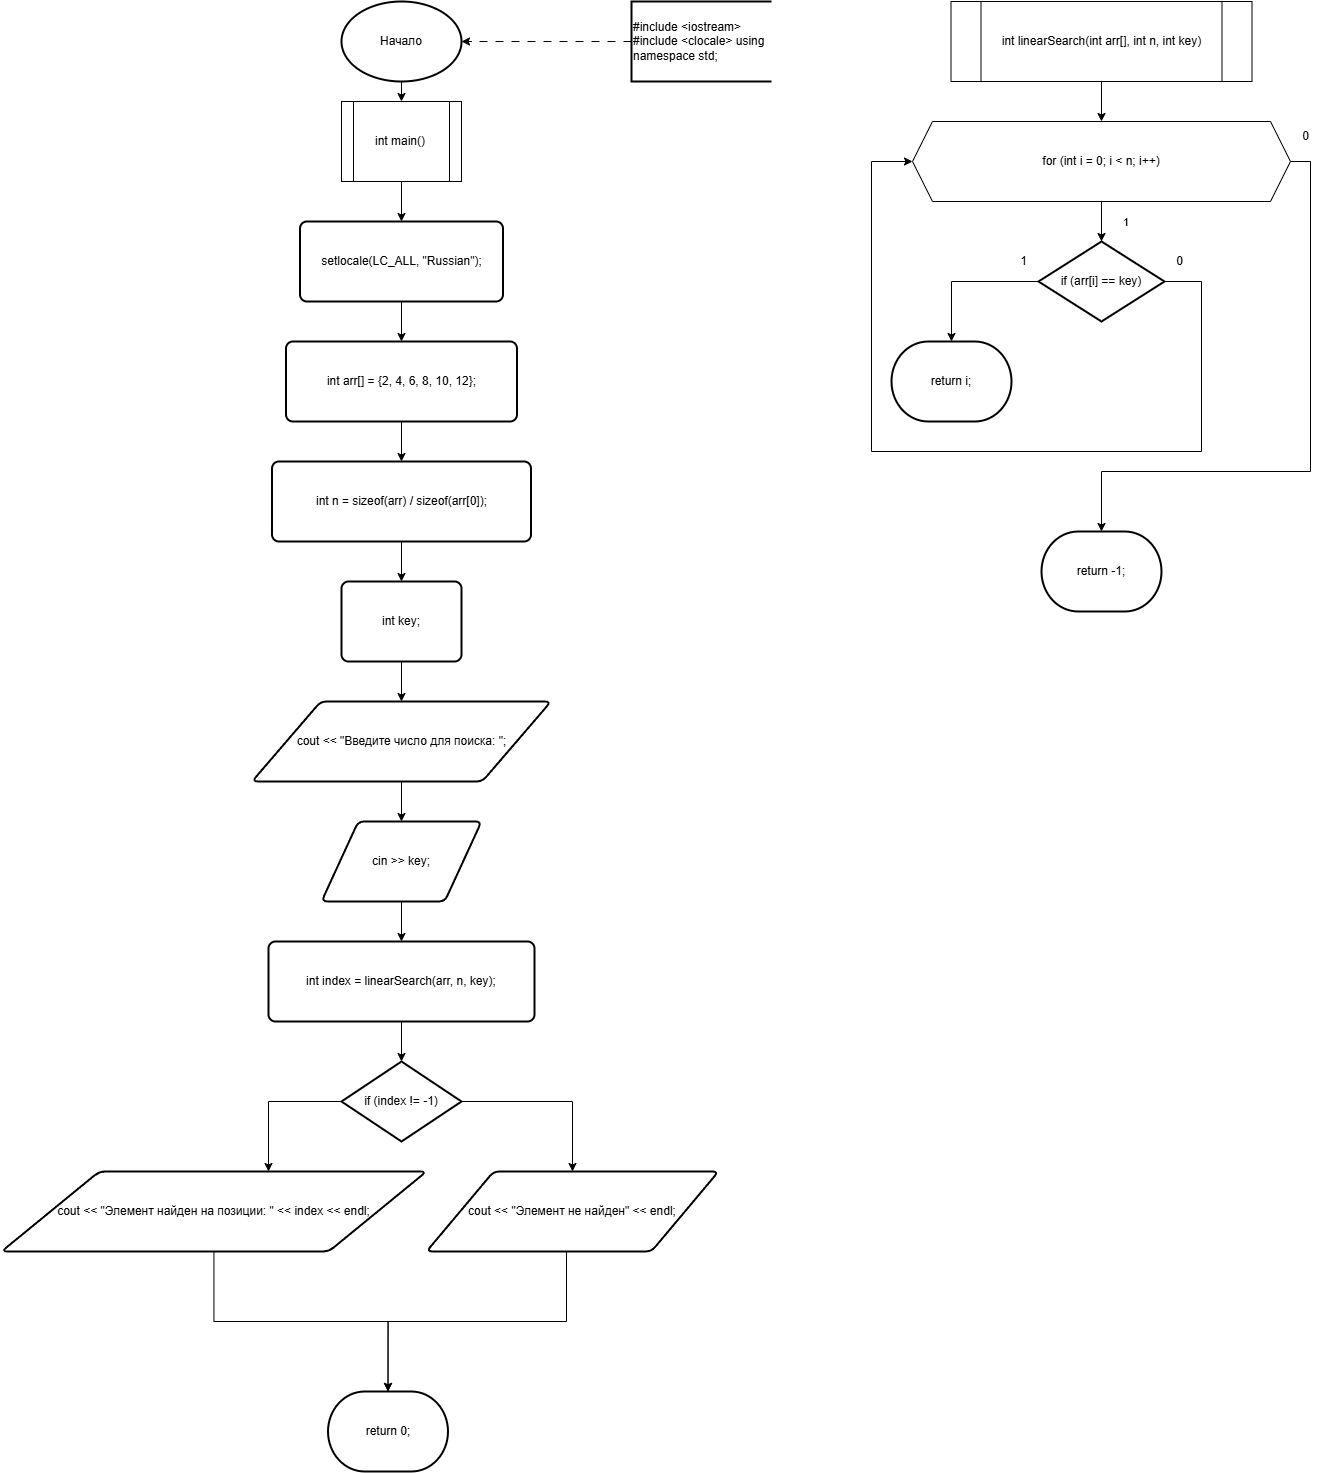

The diagram above was exported from draw.io. Its source (the exported page's mxGraphModel, read from the mxfile embedded in the PNG):
<mxGraphModel dx="4087" dy="1599" grid="1" gridSize="10" guides="1" tooltips="1" connect="1" arrows="1" fold="1" page="1" pageScale="1" pageWidth="850" pageHeight="1100" math="0" shadow="0">
  <root>
    <mxCell id="0" />
    <mxCell id="1" parent="0" />
    <mxCell id="2022839531120" value="Начало" style="whiteSpace=wrap;rounded=0;dashed=0;strokeWidth=2;shape=mxgraph.flowchart.start_1;" parent="1" vertex="1">
      <mxGeometry x="40" y="50" width="120" height="80" as="geometry" />
    </mxCell>
    <mxCell id="2022839531312" value="#include &lt;iostream&gt; #include &lt;clocale&gt; using namespace std;" style="whiteSpace=wrap;rounded=0;dashed=0;strokeWidth=2;shape=mxgraph.flowchart.annotation_1;align=left;pointerEvents=1;" parent="1" vertex="1">
      <mxGeometry x="330" y="50" width="140" height="80" as="geometry" />
    </mxCell>
    <mxCell id="2022839531456" style="edgeStyle=orthogonalEdgeStyle;orthogonalLoop=1;dashed=1;dashPattern=8 8;rounded=0;jettySize=auto;entryX=1;entryY=0.5;entryDx=0;entryDy=0;exitX=0;exitY=0.5;exitDx=0;exitDy=0;targetPerimeterSpacing=0;sourcePerimeterSpacing=0;" parent="1" source="2022839531312" target="2022839531120" edge="1">
      <mxGeometry relative="1" as="geometry" />
    </mxCell>
    <mxCell id="2022839531648" value="int main()" style="whiteSpace=wrap;rounded=0;dashed=0;inherit=default;shape=process;backgroundOutline=1;" parent="1" vertex="1">
      <mxGeometry x="40" y="150" width="120" height="80" as="geometry" />
    </mxCell>
    <mxCell id="2022839530448" style="edgeStyle=orthogonalEdgeStyle;orthogonalLoop=1;rounded=0;jettySize=auto;entryX=0.5;entryY=0;entryDx=0;entryDy=0;exitX=0.5;exitY=1;exitDx=0;exitDy=0;targetPerimeterSpacing=0;sourcePerimeterSpacing=0;" parent="1" source="2022839531120" target="2022839531648" edge="1">
      <mxGeometry relative="1" as="geometry" />
    </mxCell>
    <mxCell id="2022839532080" value="setlocale(LC_ALL, &quot;Russian&quot;);" style="whiteSpace=wrap;rounded=1;dashed=0;absoluteArcSize=1;arcSize=14;strokeWidth=2;" parent="1" vertex="1">
      <mxGeometry x="-1.5" y="270" width="203" height="80" as="geometry" />
    </mxCell>
    <mxCell id="2022839531984" value="int arr[] = {2, 4, 6, 8, 10, 12};" style="whiteSpace=wrap;rounded=1;dashed=0;absoluteArcSize=1;arcSize=14;strokeWidth=2;" parent="1" vertex="1">
      <mxGeometry x="-15.5" y="390" width="231" height="80" as="geometry" />
    </mxCell>
    <mxCell id="2022839532128" style="edgeStyle=orthogonalEdgeStyle;orthogonalLoop=1;rounded=0;jettySize=auto;entryX=0.5;entryY=0;entryDx=0;entryDy=0;exitX=0.5;exitY=1;exitDx=0;exitDy=0;targetPerimeterSpacing=0;sourcePerimeterSpacing=0;" parent="1" source="2022839532080" target="2022839531984" edge="1">
      <mxGeometry relative="1" as="geometry" />
    </mxCell>
    <mxCell id="2022839531840" value="int n = sizeof(arr) / sizeof(arr[0]);" style="whiteSpace=wrap;rounded=1;dashed=0;absoluteArcSize=1;arcSize=14;strokeWidth=2;" parent="1" vertex="1">
      <mxGeometry x="-29.5" y="510" width="259" height="80" as="geometry" />
    </mxCell>
    <mxCell id="2022839532416" style="edgeStyle=orthogonalEdgeStyle;orthogonalLoop=1;rounded=0;jettySize=auto;entryX=0.5;entryY=0;entryDx=0;entryDy=0;exitX=0.5;exitY=1;exitDx=0;exitDy=0;targetPerimeterSpacing=0;sourcePerimeterSpacing=0;" parent="1" source="2022839531984" target="2022839531840" edge="1">
      <mxGeometry relative="1" as="geometry" />
    </mxCell>
    <mxCell id="2022839532320" value="int key;" style="whiteSpace=wrap;rounded=1;dashed=0;absoluteArcSize=1;arcSize=14;strokeWidth=2;" parent="1" vertex="1">
      <mxGeometry x="40" y="630" width="120" height="80" as="geometry" />
    </mxCell>
    <mxCell id="2022839532704" style="edgeStyle=orthogonalEdgeStyle;orthogonalLoop=1;rounded=0;jettySize=auto;entryX=0.5;entryY=0;entryDx=0;entryDy=0;exitX=0.5;exitY=1;exitDx=0;exitDy=0;targetPerimeterSpacing=0;sourcePerimeterSpacing=0;" parent="1" source="2022839531840" target="2022839532320" edge="1">
      <mxGeometry relative="1" as="geometry" />
    </mxCell>
    <mxCell id="2022839532656" value="cout &lt;&lt; &quot;Введите число для поиска: &quot;;" style="whiteSpace=wrap;rounded=1;dashed=0;shape=parallelogram;strokeWidth=2;perimter=parallelogramPerimeter;arcSize=12;size=0.23;" parent="1" vertex="1">
      <mxGeometry x="-49.5" y="750" width="299" height="80" as="geometry" />
    </mxCell>
    <mxCell id="2022839532992" style="edgeStyle=orthogonalEdgeStyle;orthogonalLoop=1;rounded=0;jettySize=auto;entryX=0.5;entryY=0;entryDx=0;entryDy=0;exitX=0.5;exitY=1;exitDx=0;exitDy=0;targetPerimeterSpacing=0;sourcePerimeterSpacing=0;" parent="1" source="2022839532320" target="2022839532656" edge="1">
      <mxGeometry relative="1" as="geometry" />
    </mxCell>
    <mxCell id="2022839532944" value="cin &gt;&gt; key;" style="whiteSpace=wrap;rounded=1;dashed=0;shape=parallelogram;strokeWidth=2;perimter=parallelogramPerimeter;arcSize=12;size=0.23;" parent="1" vertex="1">
      <mxGeometry x="20" y="870" width="160" height="80" as="geometry" />
    </mxCell>
    <mxCell id="2022839533280" style="edgeStyle=orthogonalEdgeStyle;orthogonalLoop=1;rounded=0;jettySize=auto;entryX=0.5;entryY=0;entryDx=0;entryDy=0;exitX=0.5;exitY=1;exitDx=0;exitDy=0;targetPerimeterSpacing=0;sourcePerimeterSpacing=0;" parent="1" source="2022839532656" target="2022839532944" edge="1">
      <mxGeometry relative="1" as="geometry" />
    </mxCell>
    <mxCell id="2022839533232" value="int index = linearSearch(arr, n, key);" style="whiteSpace=wrap;rounded=1;dashed=0;absoluteArcSize=1;arcSize=14;strokeWidth=2;" parent="1" vertex="1">
      <mxGeometry x="-33" y="990" width="266" height="80" as="geometry" />
    </mxCell>
    <mxCell id="2022842974272" style="edgeStyle=orthogonalEdgeStyle;orthogonalLoop=1;rounded=0;jettySize=auto;entryX=0.5;entryY=0;entryDx=0;entryDy=0;exitX=0.5;exitY=1;exitDx=0;exitDy=0;targetPerimeterSpacing=0;sourcePerimeterSpacing=0;" parent="1" source="2022839532944" target="2022839533232" edge="1">
      <mxGeometry relative="1" as="geometry" />
    </mxCell>
    <mxCell id="qbjThXFKfFJZbwyzV73F-2022842978021" style="edgeStyle=orthogonalEdgeStyle;rounded=0;orthogonalLoop=1;jettySize=auto;html=1;" edge="1" parent="1" source="2022839533520" target="2022842974800">
      <mxGeometry relative="1" as="geometry">
        <Array as="points">
          <mxPoint x="-33" y="1150" />
        </Array>
      </mxGeometry>
    </mxCell>
    <mxCell id="qbjThXFKfFJZbwyzV73F-2022842978022" style="edgeStyle=orthogonalEdgeStyle;rounded=0;orthogonalLoop=1;jettySize=auto;html=1;" edge="1" parent="1" source="2022839533520" target="2022842975520">
      <mxGeometry relative="1" as="geometry">
        <Array as="points">
          <mxPoint x="271" y="1150" />
        </Array>
      </mxGeometry>
    </mxCell>
    <mxCell id="2022839533520" value="if (index != -1)" style="whiteSpace=wrap;rounded=0;dashed=0;strokeWidth=2;shape=mxgraph.flowchart.decision;" parent="1" vertex="1">
      <mxGeometry x="40" y="1110" width="120" height="80" as="geometry" />
    </mxCell>
    <mxCell id="2022842974848" style="edgeStyle=orthogonalEdgeStyle;orthogonalLoop=1;rounded=0;jettySize=auto;entryX=0.5;entryY=0;entryDx=0;entryDy=0;exitX=0.5;exitY=1;exitDx=0;exitDy=0;targetPerimeterSpacing=0;sourcePerimeterSpacing=0;" parent="1" source="2022839533232" target="2022839533520" edge="1">
      <mxGeometry relative="1" as="geometry" />
    </mxCell>
    <mxCell id="2022842974800" value="cout &lt;&lt; &quot;Элемент найден на позиции: &quot; &lt;&lt; index &lt;&lt; endl;" style="whiteSpace=wrap;rounded=1;dashed=0;shape=parallelogram;strokeWidth=2;perimter=parallelogramPerimeter;arcSize=12;size=0.23;" parent="1" vertex="1">
      <mxGeometry x="-300" y="1220" width="425" height="80" as="geometry" />
    </mxCell>
    <mxCell id="2022842975520" value="cout &lt;&lt; &quot;Элемент не найден&quot; &lt;&lt; endl;" style="whiteSpace=wrap;rounded=1;dashed=0;shape=parallelogram;strokeWidth=2;perimter=parallelogramPerimeter;arcSize=12;size=0.23;" parent="1" vertex="1">
      <mxGeometry x="125" y="1220" width="292" height="80" as="geometry" />
    </mxCell>
    <mxCell id="2022842975808" value="return 0;" style="whiteSpace=wrap;rounded=0;dashed=0;strokeWidth=2;shape=mxgraph.flowchart.terminator;" parent="1" vertex="1">
      <mxGeometry x="26.5" y="1440" width="120" height="80" as="geometry" />
    </mxCell>
    <mxCell id="2022842976144" style="edgeStyle=orthogonalEdgeStyle;orthogonalLoop=1;rounded=0;jettySize=auto;entryX=0.5;entryY=0;entryDx=0;entryDy=0;exitX=0.5;exitY=1;exitDx=0;exitDy=0;targetPerimeterSpacing=0;sourcePerimeterSpacing=0;" parent="1" source="2022842975520" target="2022842975808" edge="1">
      <mxGeometry relative="1" as="geometry">
        <Array as="points">
          <mxPoint x="265" y="1300" />
          <mxPoint x="265" y="1370" />
          <mxPoint x="86" y="1370" />
        </Array>
      </mxGeometry>
    </mxCell>
    <mxCell id="2022839532032" style="edgeStyle=orthogonalEdgeStyle;orthogonalLoop=1;rounded=0;jettySize=auto;entryX=0.5;entryY=0;entryDx=0;entryDy=0;exitX=0.5;exitY=1;exitDx=0;exitDy=0;targetPerimeterSpacing=0;sourcePerimeterSpacing=0;" parent="1" source="2022839531648" target="2022839532080" edge="1">
      <mxGeometry relative="1" as="geometry" />
    </mxCell>
    <mxCell id="2022842976336" value="int linearSearch(int arr[], int n, int key)" style="whiteSpace=wrap;rounded=0;dashed=0;inherit=default;shape=process;backgroundOutline=1;" parent="1" vertex="1">
      <mxGeometry x="649.5" y="50" width="301" height="80" as="geometry" />
    </mxCell>
    <mxCell id="2022842976528" value="for (int i = 0; i &lt; n; i++)" style="whiteSpace=wrap;rounded=0;dashed=0;inherit=default;shape=hexagon;perimeter=hexagonPerimeter2;fixedSize=1;" parent="1" vertex="1">
      <mxGeometry x="611" y="170" width="378" height="80" as="geometry" />
    </mxCell>
    <mxCell id="qbjThXFKfFJZbwyzV73F-2022842978016" style="edgeStyle=orthogonalEdgeStyle;rounded=0;orthogonalLoop=1;jettySize=auto;html=1;" edge="1" parent="1" source="2022842976720" target="2022842977152">
      <mxGeometry relative="1" as="geometry" />
    </mxCell>
    <mxCell id="qbjThXFKfFJZbwyzV73F-2022842978017" style="edgeStyle=orthogonalEdgeStyle;rounded=0;orthogonalLoop=1;jettySize=auto;html=1;entryX=0;entryY=0.5;entryDx=0;entryDy=0;" edge="1" parent="1" source="2022842976720" target="2022842976528">
      <mxGeometry relative="1" as="geometry">
        <Array as="points">
          <mxPoint x="900" y="330" />
          <mxPoint x="900" y="500" />
          <mxPoint x="570" y="500" />
          <mxPoint x="570" y="210" />
        </Array>
      </mxGeometry>
    </mxCell>
    <mxCell id="2022842976720" value="if (arr[i] == key)" style="whiteSpace=wrap;rounded=0;dashed=0;strokeWidth=2;shape=mxgraph.flowchart.decision;" parent="1" vertex="1">
      <mxGeometry x="737" y="290" width="126" height="80" as="geometry" />
    </mxCell>
    <mxCell id="2022842977152" value="return i;" style="whiteSpace=wrap;rounded=0;dashed=0;strokeWidth=2;shape=mxgraph.flowchart.terminator;" parent="1" vertex="1">
      <mxGeometry x="590" y="390" width="120" height="80" as="geometry" />
    </mxCell>
    <mxCell id="2022842976672" value="1" style="edgeStyle=orthogonalEdgeStyle;orthogonalLoop=1;rounded=0;jettySize=auto;entryX=0.5;entryY=0;entryDx=0;entryDy=0;exitX=0.5;exitY=1;exitDx=0;exitDy=0;targetPerimeterSpacing=30;sourcePerimeterSpacing=30;" parent="1" source="2022842976528" target="2022842976720" edge="1">
      <mxGeometry y="25" relative="1" as="geometry" />
    </mxCell>
    <mxCell id="2022842977680" value="return -1;" style="whiteSpace=wrap;rounded=0;dashed=0;strokeWidth=2;shape=mxgraph.flowchart.terminator;" parent="1" vertex="1">
      <mxGeometry x="740" y="580" width="120" height="80" as="geometry" />
    </mxCell>
    <mxCell id="2022842978016" style="edgeStyle=orthogonalEdgeStyle;orthogonalLoop=1;rounded=0;jettySize=auto;entryX=0.5;entryY=0;entryDx=0;entryDy=0;exitX=1;exitY=0.5;exitDx=0;exitDy=0;targetPerimeterSpacing=30;sourcePerimeterSpacing=30;" parent="1" source="2022842976528" target="2022842977680" edge="1">
      <mxGeometry relative="1" as="geometry">
        <Array as="points">
          <mxPoint x="1009" y="210" />
          <mxPoint x="1009" y="520" />
          <mxPoint x="800" y="520" />
        </Array>
      </mxGeometry>
    </mxCell>
    <mxCell id="2022842976480" style="edgeStyle=orthogonalEdgeStyle;orthogonalLoop=1;rounded=0;jettySize=auto;entryX=0.5;entryY=0;entryDx=0;entryDy=0;exitX=0.5;exitY=1;exitDx=0;exitDy=0;targetPerimeterSpacing=0;sourcePerimeterSpacing=0;" parent="1" source="2022842976336" target="2022842976528" edge="1">
      <mxGeometry relative="1" as="geometry" />
    </mxCell>
    <mxCell id="qbjThXFKfFJZbwyzV73F-2022842978018" value="0" style="text;html=1;align=center;verticalAlign=middle;resizable=0;points=[];autosize=1;strokeColor=none;fillColor=none;" vertex="1" parent="1">
      <mxGeometry x="863" y="295" width="30" height="30" as="geometry" />
    </mxCell>
    <mxCell id="qbjThXFKfFJZbwyzV73F-2022842978019" value="1" style="text;html=1;align=center;verticalAlign=middle;resizable=0;points=[];autosize=1;strokeColor=none;fillColor=none;" vertex="1" parent="1">
      <mxGeometry x="707" y="295" width="30" height="30" as="geometry" />
    </mxCell>
    <mxCell id="qbjThXFKfFJZbwyzV73F-2022842978020" value="0" style="text;html=1;align=center;verticalAlign=middle;resizable=0;points=[];autosize=1;strokeColor=none;fillColor=none;" vertex="1" parent="1">
      <mxGeometry x="989" y="170" width="30" height="30" as="geometry" />
    </mxCell>
    <mxCell id="qbjThXFKfFJZbwyzV73F-2022842978023" style="edgeStyle=orthogonalEdgeStyle;rounded=0;orthogonalLoop=1;jettySize=auto;html=1;entryX=0.5;entryY=0;entryDx=0;entryDy=0;entryPerimeter=0;" edge="1" parent="1" source="2022842974800" target="2022842975808">
      <mxGeometry relative="1" as="geometry">
        <Array as="points">
          <mxPoint x="-88" y="1370" />
          <mxPoint x="86" y="1370" />
        </Array>
      </mxGeometry>
    </mxCell>
  </root>
</mxGraphModel>